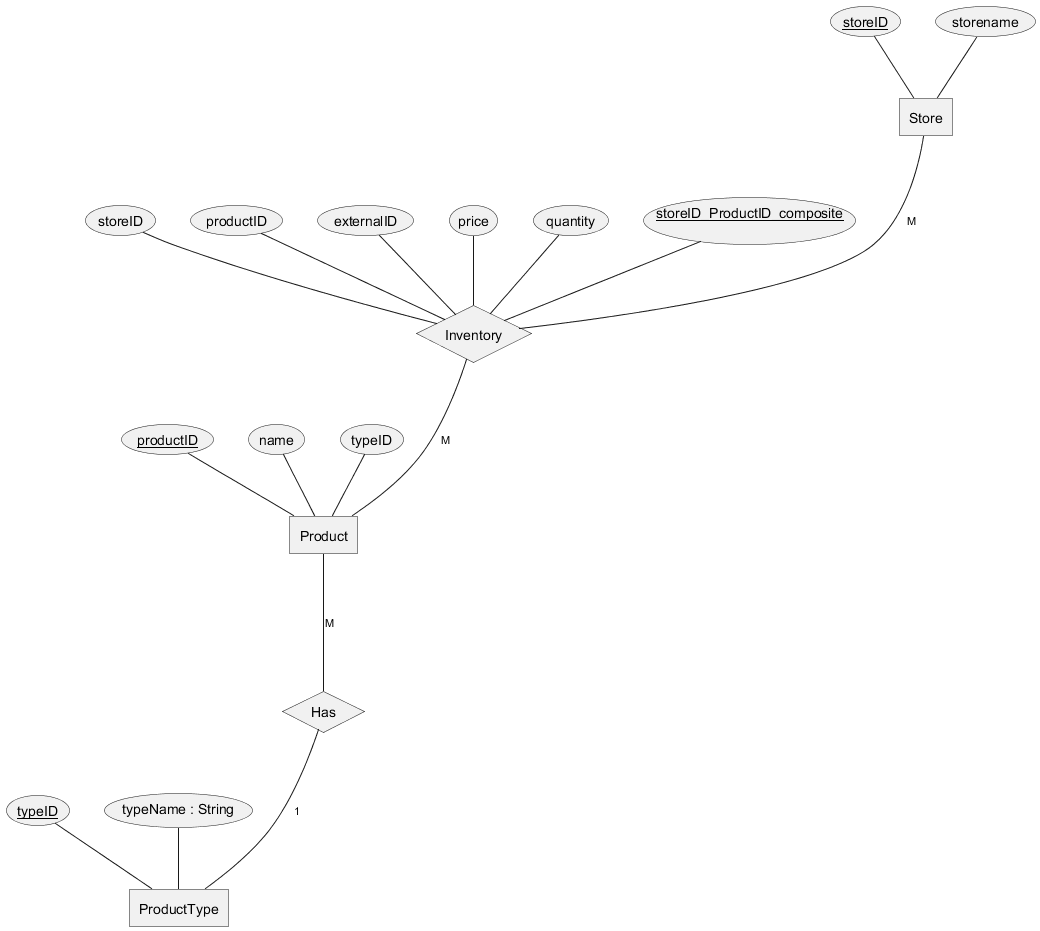

The diagram above was rendered by PlantUML. Its source (embedded in the PNG):
@startchen E/R Diagram For Workout Tracker
top to bottom direction

entity Store{
    storeID <<key>>
    storename
}

entity Product{
    productID <<key>>
    name
    typeID
}

entity ProductType{ 
    typeID <<key>>
    typeName : String
}

relationship Inventory{
    storeID
    productID
    externalID
    price
    quantity
    storeID_ProductID_composite <<key>>
}

relationship Has {
}

Store -M- Inventory
Inventory -M- Product
Product -M- Has
Has -1- ProductType


@endchen